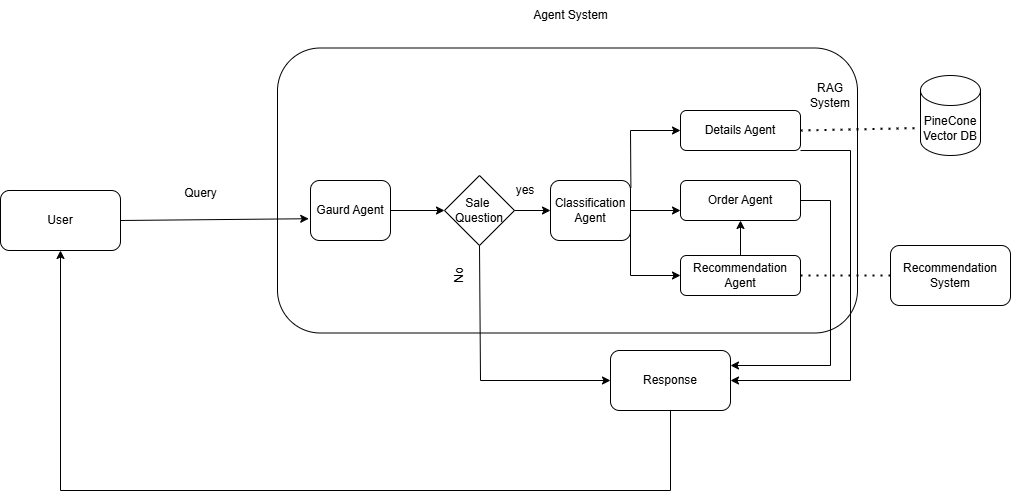

The diagram above was exported from draw.io. Its source (the exported page's mxGraphModel, read from the mxfile embedded in the PNG):
<mxGraphModel dx="2117" dy="1691" grid="1" gridSize="10" guides="1" tooltips="1" connect="1" arrows="1" fold="1" page="1" pageScale="1" pageWidth="827" pageHeight="1169" math="0" shadow="0">
  <root>
    <mxCell id="0" />
    <mxCell id="1" parent="0" />
    <mxCell id="V6EFx0YoeLbC_eBgYkmf-1" value="" style="rounded=1;whiteSpace=wrap;html=1;" vertex="1" parent="1">
      <mxGeometry x="247" y="37.5" width="580" height="285" as="geometry" />
    </mxCell>
    <mxCell id="V6EFx0YoeLbC_eBgYkmf-2" value="Gaurd Agent" style="rounded=1;whiteSpace=wrap;html=1;" vertex="1" parent="1">
      <mxGeometry x="280" y="170" width="80" height="60" as="geometry" />
    </mxCell>
    <mxCell id="V6EFx0YoeLbC_eBgYkmf-3" value="Sale&amp;nbsp;&lt;div&gt;Question&lt;/div&gt;" style="rhombus;whiteSpace=wrap;html=1;" vertex="1" parent="1">
      <mxGeometry x="414" y="165" width="70" height="70" as="geometry" />
    </mxCell>
    <mxCell id="V6EFx0YoeLbC_eBgYkmf-4" value="" style="endArrow=classic;html=1;rounded=0;exitX=1;exitY=0.5;exitDx=0;exitDy=0;entryX=0;entryY=0.5;entryDx=0;entryDy=0;" edge="1" parent="1" source="V6EFx0YoeLbC_eBgYkmf-2" target="V6EFx0YoeLbC_eBgYkmf-3">
      <mxGeometry width="50" height="50" relative="1" as="geometry">
        <mxPoint x="390" y="300" as="sourcePoint" />
        <mxPoint x="440" y="250" as="targetPoint" />
      </mxGeometry>
    </mxCell>
    <mxCell id="V6EFx0YoeLbC_eBgYkmf-5" value="Classification&lt;div&gt;Agent&lt;/div&gt;" style="rounded=1;whiteSpace=wrap;html=1;" vertex="1" parent="1">
      <mxGeometry x="520" y="170" width="80" height="60" as="geometry" />
    </mxCell>
    <mxCell id="V6EFx0YoeLbC_eBgYkmf-6" value="" style="endArrow=classic;html=1;rounded=0;entryX=0;entryY=0.5;entryDx=0;entryDy=0;exitX=1;exitY=0.5;exitDx=0;exitDy=0;" edge="1" parent="1" source="V6EFx0YoeLbC_eBgYkmf-3" target="V6EFx0YoeLbC_eBgYkmf-5">
      <mxGeometry width="50" height="50" relative="1" as="geometry">
        <mxPoint x="390" y="300" as="sourcePoint" />
        <mxPoint x="440" y="250" as="targetPoint" />
      </mxGeometry>
    </mxCell>
    <mxCell id="V6EFx0YoeLbC_eBgYkmf-7" value="" style="endArrow=classic;html=1;rounded=0;exitX=0.5;exitY=1;exitDx=0;exitDy=0;" edge="1" parent="1" source="V6EFx0YoeLbC_eBgYkmf-3" target="V6EFx0YoeLbC_eBgYkmf-25">
      <mxGeometry width="50" height="50" relative="1" as="geometry">
        <mxPoint x="390" y="300" as="sourcePoint" />
        <mxPoint x="640" y="370" as="targetPoint" />
        <Array as="points">
          <mxPoint x="450" y="370" />
        </Array>
      </mxGeometry>
    </mxCell>
    <mxCell id="V6EFx0YoeLbC_eBgYkmf-8" value="yes" style="text;html=1;align=center;verticalAlign=middle;whiteSpace=wrap;rounded=0;" vertex="1" parent="1">
      <mxGeometry x="480" y="165" width="30" height="30" as="geometry" />
    </mxCell>
    <mxCell id="V6EFx0YoeLbC_eBgYkmf-9" value="No" style="text;html=1;align=center;verticalAlign=middle;whiteSpace=wrap;rounded=0;rotation=270;" vertex="1" parent="1">
      <mxGeometry x="414" y="250" width="30" height="30" as="geometry" />
    </mxCell>
    <mxCell id="V6EFx0YoeLbC_eBgYkmf-10" value="Details Agent" style="rounded=1;whiteSpace=wrap;html=1;" vertex="1" parent="1">
      <mxGeometry x="650" y="100" width="120" height="40" as="geometry" />
    </mxCell>
    <mxCell id="V6EFx0YoeLbC_eBgYkmf-11" value="Order Agent" style="rounded=1;whiteSpace=wrap;html=1;" vertex="1" parent="1">
      <mxGeometry x="650" y="170" width="120" height="40" as="geometry" />
    </mxCell>
    <mxCell id="V6EFx0YoeLbC_eBgYkmf-12" value="Recommendation&lt;div&gt;Agent&lt;/div&gt;" style="rounded=1;whiteSpace=wrap;html=1;" vertex="1" parent="1">
      <mxGeometry x="650" y="245" width="120" height="40" as="geometry" />
    </mxCell>
    <mxCell id="V6EFx0YoeLbC_eBgYkmf-13" value="" style="endArrow=classic;html=1;rounded=0;exitX=1;exitY=0.5;exitDx=0;exitDy=0;entryX=0;entryY=0.5;entryDx=0;entryDy=0;" edge="1" parent="1" source="V6EFx0YoeLbC_eBgYkmf-5" target="V6EFx0YoeLbC_eBgYkmf-12">
      <mxGeometry width="50" height="50" relative="1" as="geometry">
        <mxPoint x="610" y="300" as="sourcePoint" />
        <mxPoint x="660" y="250" as="targetPoint" />
        <Array as="points">
          <mxPoint x="600" y="265" />
        </Array>
      </mxGeometry>
    </mxCell>
    <mxCell id="V6EFx0YoeLbC_eBgYkmf-14" value="" style="endArrow=classic;html=1;rounded=0;entryX=0;entryY=0.75;entryDx=0;entryDy=0;" edge="1" parent="1" target="V6EFx0YoeLbC_eBgYkmf-11">
      <mxGeometry width="50" height="50" relative="1" as="geometry">
        <mxPoint x="600" y="200" as="sourcePoint" />
        <mxPoint x="660" y="250" as="targetPoint" />
      </mxGeometry>
    </mxCell>
    <mxCell id="V6EFx0YoeLbC_eBgYkmf-15" value="" style="endArrow=classic;html=1;rounded=0;exitX=1.005;exitY=0.12;exitDx=0;exitDy=0;exitPerimeter=0;entryX=0;entryY=0.5;entryDx=0;entryDy=0;" edge="1" parent="1" source="V6EFx0YoeLbC_eBgYkmf-5" target="V6EFx0YoeLbC_eBgYkmf-10">
      <mxGeometry width="50" height="50" relative="1" as="geometry">
        <mxPoint x="610" y="300" as="sourcePoint" />
        <mxPoint x="660" y="250" as="targetPoint" />
        <Array as="points">
          <mxPoint x="600" y="120" />
        </Array>
      </mxGeometry>
    </mxCell>
    <mxCell id="V6EFx0YoeLbC_eBgYkmf-16" value="" style="endArrow=none;dashed=1;html=1;dashPattern=1 3;strokeWidth=2;rounded=0;exitX=1;exitY=0.5;exitDx=0;exitDy=0;entryX=0;entryY=0;entryDx=0;entryDy=52.5;entryPerimeter=0;" edge="1" parent="1" source="V6EFx0YoeLbC_eBgYkmf-10" target="V6EFx0YoeLbC_eBgYkmf-17">
      <mxGeometry width="50" height="50" relative="1" as="geometry">
        <mxPoint x="610" y="300" as="sourcePoint" />
        <mxPoint x="660" y="250" as="targetPoint" />
      </mxGeometry>
    </mxCell>
    <mxCell id="V6EFx0YoeLbC_eBgYkmf-17" value="PineCone&lt;br&gt;Vector DB" style="shape=cylinder3;whiteSpace=wrap;html=1;boundedLbl=1;backgroundOutline=1;size=15;" vertex="1" parent="1">
      <mxGeometry x="890" y="65" width="60" height="80" as="geometry" />
    </mxCell>
    <mxCell id="V6EFx0YoeLbC_eBgYkmf-20" value="RAG System" style="text;html=1;align=center;verticalAlign=middle;whiteSpace=wrap;rounded=0;" vertex="1" parent="1">
      <mxGeometry x="770" y="70" width="60" height="30" as="geometry" />
    </mxCell>
    <mxCell id="V6EFx0YoeLbC_eBgYkmf-21" value="Agent System" style="text;html=1;align=center;verticalAlign=middle;resizable=0;points=[];autosize=1;strokeColor=none;fillColor=none;" vertex="1" parent="1">
      <mxGeometry x="490" y="-10" width="100" height="30" as="geometry" />
    </mxCell>
    <mxCell id="V6EFx0YoeLbC_eBgYkmf-22" value="Recommendation System" style="rounded=1;whiteSpace=wrap;html=1;" vertex="1" parent="1">
      <mxGeometry x="860" y="235" width="120" height="60" as="geometry" />
    </mxCell>
    <mxCell id="V6EFx0YoeLbC_eBgYkmf-23" value="" style="endArrow=none;dashed=1;html=1;dashPattern=1 3;strokeWidth=2;rounded=0;exitX=1;exitY=0.5;exitDx=0;exitDy=0;entryX=0;entryY=0.5;entryDx=0;entryDy=0;" edge="1" parent="1" source="V6EFx0YoeLbC_eBgYkmf-12" target="V6EFx0YoeLbC_eBgYkmf-22">
      <mxGeometry width="50" height="50" relative="1" as="geometry">
        <mxPoint x="777" y="260" as="sourcePoint" />
        <mxPoint x="827" y="210" as="targetPoint" />
      </mxGeometry>
    </mxCell>
    <mxCell id="V6EFx0YoeLbC_eBgYkmf-24" value="" style="endArrow=classic;html=1;rounded=0;exitX=0.5;exitY=0;exitDx=0;exitDy=0;entryX=0.5;entryY=1;entryDx=0;entryDy=0;" edge="1" parent="1" source="V6EFx0YoeLbC_eBgYkmf-12" target="V6EFx0YoeLbC_eBgYkmf-11">
      <mxGeometry width="50" height="50" relative="1" as="geometry">
        <mxPoint x="610" y="160" as="sourcePoint" />
        <mxPoint x="660" y="110" as="targetPoint" />
        <Array as="points" />
      </mxGeometry>
    </mxCell>
    <mxCell id="V6EFx0YoeLbC_eBgYkmf-25" value="Response" style="rounded=1;whiteSpace=wrap;html=1;" vertex="1" parent="1">
      <mxGeometry x="580" y="340" width="120" height="60" as="geometry" />
    </mxCell>
    <mxCell id="V6EFx0YoeLbC_eBgYkmf-26" value="" style="endArrow=classic;html=1;rounded=0;exitX=1;exitY=1;exitDx=0;exitDy=0;entryX=1;entryY=0.5;entryDx=0;entryDy=0;" edge="1" parent="1" source="V6EFx0YoeLbC_eBgYkmf-10" target="V6EFx0YoeLbC_eBgYkmf-25">
      <mxGeometry width="50" height="50" relative="1" as="geometry">
        <mxPoint x="610" y="330" as="sourcePoint" />
        <mxPoint x="660" y="280" as="targetPoint" />
        <Array as="points">
          <mxPoint x="820" y="140" />
          <mxPoint x="820" y="370" />
        </Array>
      </mxGeometry>
    </mxCell>
    <mxCell id="V6EFx0YoeLbC_eBgYkmf-27" value="" style="endArrow=classic;html=1;rounded=0;exitX=1;exitY=0.5;exitDx=0;exitDy=0;entryX=1;entryY=0.25;entryDx=0;entryDy=0;" edge="1" parent="1" source="V6EFx0YoeLbC_eBgYkmf-11" target="V6EFx0YoeLbC_eBgYkmf-25">
      <mxGeometry width="50" height="50" relative="1" as="geometry">
        <mxPoint x="610" y="330" as="sourcePoint" />
        <mxPoint x="810" y="350" as="targetPoint" />
        <Array as="points">
          <mxPoint x="800" y="190" />
          <mxPoint x="800" y="355" />
        </Array>
      </mxGeometry>
    </mxCell>
    <mxCell id="V6EFx0YoeLbC_eBgYkmf-28" value="" style="endArrow=classic;html=1;rounded=0;exitX=0.5;exitY=1;exitDx=0;exitDy=0;" edge="1" parent="1" source="V6EFx0YoeLbC_eBgYkmf-25" target="V6EFx0YoeLbC_eBgYkmf-29">
      <mxGeometry width="50" height="50" relative="1" as="geometry">
        <mxPoint x="610" y="330" as="sourcePoint" />
        <mxPoint x="30" y="210" as="targetPoint" />
        <Array as="points">
          <mxPoint x="640" y="480" />
          <mxPoint x="30" y="480" />
        </Array>
      </mxGeometry>
    </mxCell>
    <mxCell id="V6EFx0YoeLbC_eBgYkmf-29" value="User" style="rounded=1;whiteSpace=wrap;html=1;" vertex="1" parent="1">
      <mxGeometry x="-30" y="180" width="120" height="60" as="geometry" />
    </mxCell>
    <mxCell id="V6EFx0YoeLbC_eBgYkmf-30" value="" style="endArrow=classic;html=1;rounded=0;exitX=1;exitY=0.5;exitDx=0;exitDy=0;entryX=-0.022;entryY=0.637;entryDx=0;entryDy=0;entryPerimeter=0;" edge="1" parent="1" source="V6EFx0YoeLbC_eBgYkmf-29" target="V6EFx0YoeLbC_eBgYkmf-2">
      <mxGeometry width="50" height="50" relative="1" as="geometry">
        <mxPoint x="280" y="300" as="sourcePoint" />
        <mxPoint x="330" y="250" as="targetPoint" />
      </mxGeometry>
    </mxCell>
    <mxCell id="V6EFx0YoeLbC_eBgYkmf-31" value="Query" style="text;html=1;align=center;verticalAlign=middle;resizable=0;points=[];autosize=1;strokeColor=none;fillColor=none;" vertex="1" parent="1">
      <mxGeometry x="140" y="168" width="60" height="30" as="geometry" />
    </mxCell>
  </root>
</mxGraphModel>